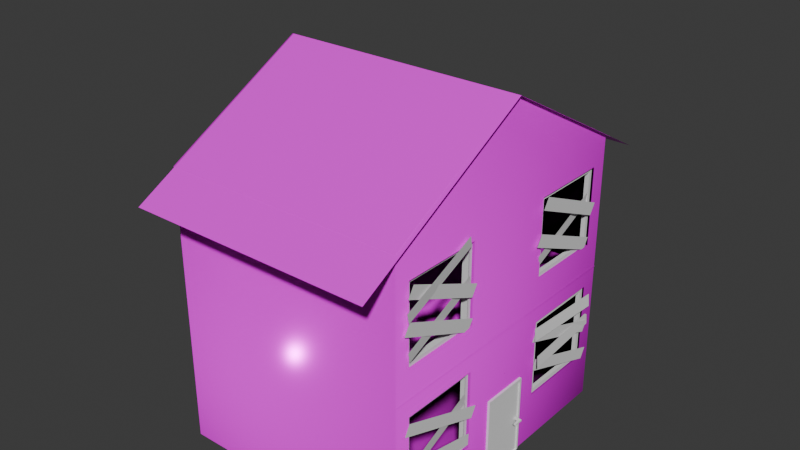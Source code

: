 # Source: hisa2.blend  (saved by Blender 4.5.90; exported with 4.5.12 LTS)
import bpy
from mathutils import Matrix  # noqa: F401  (used for matrix-valued properties, if any)

bpy.ops.wm.read_factory_settings(use_empty=True)
scene = bpy.context.scene
scene.name = 'Scene'

# ---- collections
col_collection = bpy.data.collections.new('Collection'); scene.collection.children.link(col_collection)

# ---- images (referenced by path relative to the original .blend; pixels are not part of the script)
import os
ASSET_DIR = os.environ.get("B2B_ASSET_DIR", "")  # directory of the original .blend (textures are referenced by path, not embedded)
HERE = os.path.dirname(os.path.abspath(__file__))  # packed textures are extracted next to this script under _unpacked/

def load_image(name, relpath, width, height, colorspace="sRGB"):
    """Load a texture the original file referenced (path relative to the .blend, or extracted next to this script)."""
    p = next((c for c in (os.path.join(HERE, relpath), os.path.join(ASSET_DIR, relpath)) if relpath and os.path.exists(c)), "")
    if p:
        img = bpy.data.images.load(p, check_existing=True)
        img.name = name
    else:  # same state as the original file: an image datablock whose file is absent (Cycles renders it pink)
        img = bpy.data.images.new(name, width, height)
        img.source = "FILE"
        img.filepath = "//" + (relpath or name)
    img.colorspace_settings.name = colorspace
    return img
img_stena_jpg = load_image('stena.jpg', 'stena.jpg', 1024, 1024, 'sRGB')
img_roof_png = load_image('roof.png', 'roof.png', 1024, 1024, 'sRGB')

# ---- materials (node trees are filled in below, after node groups)
mat_material_002 = bpy.data.materials.new('Material.002')
mat_material_003 = bpy.data.materials.new('Material.003')
mat_material = bpy.data.materials.new('Material')

# ---- material node trees
mat_material_002.use_nodes = True; mat_material_002.node_tree.nodes.clear()
_N = mat_material_002.node_tree.nodes; _L = mat_material_002.node_tree.links
n0 = _N.new('ShaderNodeBsdfPrincipled'); n0.name = 'Principled BSDF'; n0.location = (-200, 100)
n0.inputs[1].default_value = 0.065
n0.inputs[2].default_value = 0.185
n0.inputs[3].default_value = 1.0
n1 = _N.new('ShaderNodeOutputMaterial'); n1.name = 'Material Output'; n1.location = (200, 100)
n2 = _N.new('ShaderNodeTexImage'); n2.name = 'Image Texture'; n2.location = (-490, 75)
n2.image = img_stena_jpg
n3 = _N.new('ShaderNodeNewGeometry'); n3.name = 'Geometry'; n3.location = (-390, -50)
_L.new(n0.outputs[0], n1.inputs[0])
_L.new(n2.outputs[0], n0.inputs[0])
_L.new(n3.outputs[0], n0.inputs[5])
n1.is_active_output = True
mat_material_003.use_nodes = True; mat_material_003.node_tree.nodes.clear()
_N = mat_material_003.node_tree.nodes; _L = mat_material_003.node_tree.links
n0 = _N.new('ShaderNodeBsdfPrincipled'); n0.name = 'Principled BSDF'; n0.location = (-200, 100)
n0.inputs[1].default_value = 0.06481
n0.inputs[2].default_value = 0.1852
n0.inputs[3].default_value = 1.0
n1 = _N.new('ShaderNodeOutputMaterial'); n1.name = 'Material Output'; n1.location = (200, 100)
n2 = _N.new('ShaderNodeTexImage'); n2.name = 'Image Texture'; n2.location = (-490, 75)
n2.image = img_stena_jpg
n2.interpolation = 'Closest'
n3 = _N.new('ShaderNodeNewGeometry'); n3.name = 'Geometry'; n3.location = (-390, -50)
_L.new(n0.outputs[0], n1.inputs[0])
_L.new(n2.outputs[0], n0.inputs[0])
_L.new(n3.outputs[0], n0.inputs[5])
n1.is_active_output = True
mat_material.use_nodes = True; mat_material.node_tree.nodes.clear()
_N = mat_material.node_tree.nodes; _L = mat_material.node_tree.links
n0 = _N.new('ShaderNodeBsdfPrincipled'); n0.name = 'Principled BSDF'; n0.location = (-200, 100)
n1 = _N.new('ShaderNodeOutputMaterial'); n1.name = 'Material Output'; n1.location = (200, 100)
n2 = _N.new('ShaderNodeTexImage'); n2.name = 'Image Texture'; n2.location = (-490, 75)
n2.image = img_roof_png
_L.new(n0.outputs[0], n1.inputs[0])
_L.new(n2.outputs[0], n0.inputs[0])
n1.is_active_output = True

# ---- world
world_world = bpy.data.worlds.new('World'); scene.world = world_world
world_world.use_nodes = True; world_world.node_tree.nodes.clear()
_N = world_world.node_tree.nodes; _L = world_world.node_tree.links
n0 = _N.new('ShaderNodeOutputWorld'); n0.name = 'World Output'; n0.location = (200, 100)
n1 = _N.new('ShaderNodeBackground'); n1.name = 'Background'; n1.location = (-200, 100)
n1.inputs[0].default_value = (0.05088, 0.05088, 0.05088, 1.0)
_L.new(n1.outputs[0], n0.inputs[0])
n0.is_active_output = True
world_world.color = (0.05088, 0.05088, 0.05088)
world_world.sun_shadow_jitter_overblur = 0.0

# ---- meshes
me_cube = bpy.data.meshes.new('Cube')
me_cube.from_pydata([(-2.449, -2.953, -2.814), (2.392, 0.9834, 0.6781), (2.385, -2.636, 0.6456), (2.392, 0.9834, 2.277), (2.392, 2.626, 0.6781), (2.385, -2.636, 2.245), (2.381, 0.9937, -1.828), (2.392, 2.626, 2.277), (2.385, -2.626, -1.861), (2.385, -0.9934, 0.6456), (2.381, 0.9937, -0.2289), (2.385, -0.9934, 2.245), (-2.449, -2.953, 2.814), (2.381, 2.637, -1.828), (2.385, -2.626, -0.2614), (2.381, 2.637, -0.2289), (-2.449, 2.953, -2.814), (2.385, -0.983, -1.861), (-2.449, 2.953, 2.814), (2.385, -0.983, -0.2614), (2.449, -2.953, -2.814), (2.449, -2.953, 2.814), (2.449, 2.953, -2.814), (2.449, 2.953, 2.814), (2.449, -0.4378, -2.784), (2.449, -0.4378, -1.181), (2.449, 0.5456, -1.181), (2.449, 0.5456, -2.784), (2.449, -2.626, -1.861), (2.449, -2.626, -0.2614), (2.449, -0.983, -0.2614), (2.449, -0.983, -0.9366), (2.449, -0.983, -1.861), (2.449, 0.9937, -1.828), (2.449, 0.9937, -0.9468), (2.449, 0.9937, -0.2289), (2.449, 2.637, -1.828), (2.449, 2.637, -0.2289), (2.449, -2.636, 0.6456), (2.449, -2.636, 2.245), (2.449, -0.9934, 2.245), (2.449, -0.9934, 0.6456), (2.449, 0.9834, 0.6781), (2.449, 0.9834, 2.277), (2.449, 2.626, 0.6781), (2.449, 2.626, 2.277), (-2.449, 0.0, -2.814), (-2.449, -2.953, 0.0), (-2.449, 0.0, 2.814), (-2.449, 2.953, 0.0), (-2.449, 0.0, 0.0)], [], [(50, 48, 18, 49), (16, 49, 18, 23, 22), (24, 20, 22, 27), (33, 34, 26, 27, 22, 36), (37, 36, 22, 23, 45, 44), (30, 31, 25, 26, 34, 35, 37, 44, 42, 43, 45, 23, 21, 39, 40, 41, 38, 29), (38, 39, 21, 20, 28, 29), (32, 28, 20, 24, 25, 31), (20, 21, 12, 47, 0), (16, 22, 20, 0, 46), (31, 30, 19, 17, 32), (28, 8, 14, 29), (17, 8, 28, 32), (14, 19, 30, 29), (37, 15, 13, 36), (34, 33, 6, 10, 35), (13, 6, 33, 36), (10, 15, 37, 35), (40, 11, 9, 41), (38, 2, 5, 39), (9, 2, 38, 41), (5, 11, 40, 39), (45, 7, 4, 44), (1, 3, 43, 42), (4, 1, 42, 44), (3, 7, 45, 43), (46, 50, 49, 16), (0, 47, 50, 46), (47, 12, 48, 50)])
_uv = me_cube.uv_layers.new(name='UVMap')
_uv.uv.foreach_set('vector', [2.787, 1.612, 2.787, 3.695, 2.271, 3.695, 2.271, 1.612, 2.27, -0.4707, 2.271, 1.612, 2.271, 3.695, 1.24, 3.696, 1.239, -0.4702, 2.201, 0.8862, 2.217, 1.501, 2.217, 0.05732, 2.201, 0.6459, 0.8964, 0.2596, 0.8966, 0.912, 0.8182, 0.7385, 0.818, -0.4478, 1.239, -0.4702, 1.183, 0.2595, 1.184, 1.443, 1.183, 0.2595, 1.239, -0.4702, 1.24, 3.696, 1.182, 3.299, 1.182, 2.115, 0.5514, 1.42, 0.5513, 0.9197, 0.6465, 0.7386, 0.8182, 0.7385, 0.8966, 0.912, 0.8967, 1.443, 1.184, 1.443, 1.182, 2.115, 0.895, 2.115, 0.8953, 3.299, 1.182, 3.299, 1.24, 3.696, 0.1906, 3.678, 0.263, 3.275, 0.55, 3.275, 0.5497, 2.091, 0.2627, 2.091, 0.2644, 1.42, 0.2627, 2.091, 0.263, 3.275, 0.3008, 3.682, 0.2998, -0.4843, 0.2641, 0.2358, 0.2644, 1.42, 0.5511, 0.2357, 0.2641, 0.2358, 0.1708, -0.5006, 0.6462, -0.4477, 0.6465, 0.7386, 0.5513, 0.9197, 0.7618, -0.5006, 0.7628, 3.665, -0.269, 3.666, -0.2695, 1.583, -0.2699, -0.5001, 1.238, -4.636, 1.239, -0.4702, 0.7618, -0.5006, 0.2058, -4.636, 0.7217, -4.636, 2.007, 1.937, 2.007, 3.695, 2.271, 3.695, 2.27, -0.4707, 2.007, -0.4706, -0.5612, -0.4694, -0.825, -0.4693, -0.8241, 3.697, -0.5602, 3.697, 1.238, -4.636, 0.2058, -4.636, 0.2061, -3.57, 1.238, -3.571, -5.967, 3.157, -5.967, 0.5, -4.865, 0.5, -4.865, 3.157, 1.988, 3.695, 2.271, 3.695, 2.27, -0.4707, 1.987, -0.4706, -0.541, 1.827, -0.5416, -0.4694, -0.825, -0.4693, -0.8241, 3.697, -0.5406, 3.696, 1.238, -4.636, 0.2058, -4.636, 0.2061, -3.491, 1.238, -3.492, -5.967, 3.157, -5.967, 0.5, -4.783, 0.5, -4.783, 3.157, 2.007, 3.695, 2.271, 3.695, 2.27, -0.4707, 2.006, -0.4706, -0.5609, -0.4694, -0.825, -0.4693, -0.8241, 3.697, -0.5599, 3.697, 6.967, 0.5, 6.967, 3.157, 5.863, 3.157, 5.863, 0.5, -5.967, 3.157, -5.967, 0.5, -4.863, 0.5, -4.863, 3.157, 2.035, 3.695, 2.271, 3.695, 2.27, -0.4707, 2.034, -0.4706, -0.825, -0.4693, -0.8241, 3.697, -0.5878, 3.697, -0.5888, -0.4694, 6.967, 0.5, 6.967, 3.157, 5.98, 3.157, 5.98, 0.5, -5.967, 3.157, -5.967, 0.5, -4.98, 0.5, -4.98, 3.157, 2.786, -0.4709, 2.787, 1.612, 2.271, 1.612, 2.27, -0.4707, 3.302, -0.4711, 3.303, 1.612, 2.787, 1.612, 2.786, -0.4709, 3.303, 1.612, 3.303, 3.695, 2.787, 3.695, 2.787, 1.612])
me_cube.materials.append(mat_material_002)
me_cube.update()
me_cube_002 = bpy.data.meshes.new('Cube.002')
me_cube_002.from_pydata([(-1.0, -1.0, -1.0), (-1.0, -1.0, 1.0), (-1.0, 1.0, -1.0), (-1.0, 1.0, 1.0), (1.0, -1.0, -1.0), (1.0, -0.9253, 0.9253), (1.0, 0.9253, -1.0), (1.0, 0.9253, 0.9253), (1.0, 1.0, 1.0), (1.0, 1.0, -1.0), (1.0, -1.0, 1.0), (1.0, -0.9253, -1.0), (0.6539, -0.9253, -1.0), (0.6539, 0.9253, -1.0), (0.6539, 0.9253, 0.9253), (0.6539, -0.9253, 0.9253)], [], [(2, 3, 8, 9), (7, 5, 15, 14), (4, 10, 1, 0), (8, 3, 1, 10), (7, 6, 9, 8), (5, 7, 8, 10), (11, 5, 10, 4), (13, 14, 15, 12), (11, 6, 13, 12), (5, 11, 12, 15), (6, 7, 14, 13)])
_uv = me_cube_002.uv_layers.new(name='UVMap')
_uv.uv.foreach_set('vector', [0.375, 0.25, 0.625, 0.25, 0.625, 0.5, 0.375, 0.5, 0.6157, 0.5093, 0.6157, 0.7407, 0.6157, 0.7407, 0.6157, 0.5093, 0.375, 0.75, 0.625, 0.75, 0.625, 1.0, 0.375, 1.0, 0.625, 0.5, 0.875, 0.5, 0.875, 0.75, 0.625, 0.75, 0.6157, 0.5093, 0.375, 0.5093, 0.375, 0.5, 0.625, 0.5, 0.6157, 0.7407, 0.6157, 0.5093, 0.625, 0.5, 0.625, 0.75, 0.375, 0.7407, 0.6157, 0.7407, 0.625, 0.75, 0.375, 0.75, 0.375, 0.5093, 0.6157, 0.5093, 0.6157, 0.7407, 0.375, 0.7407, 0.0, 0.0, 0.0, 0.0, 0.0, 0.0, 0.0, 0.0, 0.6157, 0.7407, 0.375, 0.7407, 0.375, 0.7407, 0.6157, 0.7407, 0.375, 0.5093, 0.6157, 0.5093, 0.6157, 0.5093, 0.375, 0.5093])
me_cube_002.materials.append(None)
me_cube_002.update()
me_cube_003 = bpy.data.meshes.new('Cube.003')
me_cube_003.from_pydata([(-23.92, 36.92, -1.0), (-23.92, 36.92, 1.0), (-23.92, 38.92, -1.0), (-23.92, 38.92, 1.0), (-21.92, 36.92, -1.0), (-21.92, 36.92, 1.0), (-21.92, 38.92, -1.0), (-21.92, 38.92, 1.0), (-23.92, 36.92, 0.0), (-21.92, 36.92, 0.0), (-22.92, 36.92, -1.0), (-22.92, 36.92, 1.0), (-22.92, 36.92, 0.0), (-23.92, 36.92, 0.5), (-21.92, 36.92, -0.5), (-22.42, 36.92, -1.0), (-23.42, 36.92, 1.0), (-23.92, 36.92, -0.5), (-21.92, 36.92, 0.5), (-23.42, 36.92, -1.0), (-22.42, 36.92, 1.0), (-23.42, 36.92, 0.0), (-22.42, 36.92, 0.0), (-22.92, 36.92, -0.5), (-22.92, 36.92, 0.5), (-22.42, 36.92, 0.5), (-22.42, 36.92, -0.5), (-23.42, 36.92, -0.5), (-23.42, 36.92, 0.5), (-21.92, 35.06, -0.5), (-21.92, 35.06, -1.0), (-22.42, 35.06, -1.0), (-21.92, 35.06, 0.5), (-21.92, 35.06, 0.0), (-21.92, 35.06, 1.0), (-22.42, 35.06, 1.0), (-22.42, 35.06, 0.0), (-22.42, 35.06, 0.5), (-22.42, 35.06, -0.5), (-21.92, 31.39, -0.5), (-21.92, 31.39, -1.0), (-22.42, 31.39, -1.0), (-21.92, 31.39, 0.5), (-21.92, 31.39, 0.0), (-21.92, 31.39, 1.0), (-22.42, 31.39, 1.0), (-22.42, 31.39, 0.0), (-22.42, 31.39, 0.5), (-22.42, 31.39, -0.5)], [], [(0, 17, 8, 13, 1, 3, 2), (2, 3, 7, 6), (6, 7, 5, 18, 9, 14, 4), (28, 16, 1, 13), (2, 6, 4, 15, 10, 19, 0), (7, 3, 1, 16, 11, 20, 5), (27, 21, 8, 17), (26, 22, 12, 23), (25, 20, 11, 24), (22, 25, 24, 12), (18, 5, 34, 32), (20, 25, 37, 35), (15, 26, 23, 10), (26, 15, 31, 38), (14, 9, 33, 29), (19, 27, 17, 0), (10, 23, 27, 19), (23, 12, 21, 27), (21, 28, 13, 8), (12, 24, 28, 21), (24, 11, 16, 28), (38, 31, 41, 48), (32, 34, 44, 42), (30, 29, 39, 40), (29, 33, 43, 39), (22, 26, 38, 36), (4, 14, 29, 30), (9, 18, 32, 33), (15, 4, 30, 31), (5, 20, 35, 34), (25, 22, 36, 37), (43, 42, 47, 46), (42, 44, 45, 47), (40, 39, 48, 41), (39, 43, 46, 48), (31, 30, 40, 41), (37, 36, 46, 47), (34, 35, 45, 44), (36, 38, 48, 46), (33, 32, 42, 43), (35, 37, 47, 45)])
_uv = me_cube_003.uv_layers.new(name='UVMap')
_uv.uv.foreach_set('vector', [0.375, 0.0, 0.4375, 0.0, 0.5, 0.0, 0.5625, 0.0, 0.625, 0.0, 0.625, 0.25, 0.375, 0.25, 0.375, 0.25, 0.625, 0.25, 0.625, 0.5, 0.375, 0.5, 0.375, 0.5, 0.625, 0.5, 0.625, 0.75, 0.5625, 0.75, 0.5, 0.75, 0.4375, 0.75, 0.375, 0.75, 0.5625, 0.9375, 0.625, 0.9375, 0.625, 1.0, 0.5625, 1.0, 0.125, 0.5, 0.375, 0.5, 0.375, 0.75, 0.3125, 0.75, 0.25, 0.75, 0.1875, 0.75, 0.125, 0.75, 0.625, 0.5, 0.875, 0.5, 0.875, 0.75, 0.8125, 0.75, 0.75, 0.75, 0.6875, 0.75, 0.625, 0.75, 0.4375, 0.9375, 0.5, 0.9375, 0.5, 1.0, 0.4375, 1.0, 0.4375, 0.8125, 0.5, 0.8125, 0.5, 0.875, 0.4375, 0.875, 0.5625, 0.8125, 0.625, 0.8125, 0.625, 0.875, 0.5625, 0.875, 0.5, 0.8125, 0.5625, 0.8125, 0.5625, 0.875, 0.5, 0.875, 0.5625, 0.75, 0.625, 0.75, 0.625, 0.75, 0.5625, 0.75, 0.625, 0.8125, 0.5625, 0.8125, 0.5625, 0.8125, 0.625, 0.8125, 0.375, 0.8125, 0.4375, 0.8125, 0.4375, 0.875, 0.375, 0.875, 0.4375, 0.8125, 0.375, 0.8125, 0.375, 0.8125, 0.4375, 0.8125, 0.4375, 0.75, 0.5, 0.75, 0.5, 0.75, 0.4375, 0.75, 0.375, 0.9375, 0.4375, 0.9375, 0.4375, 1.0, 0.375, 1.0, 0.375, 0.875, 0.4375, 0.875, 0.4375, 0.9375, 0.375, 0.9375, 0.4375, 0.875, 0.5, 0.875, 0.5, 0.9375, 0.4375, 0.9375, 0.5, 0.9375, 0.5625, 0.9375, 0.5625, 1.0, 0.5, 1.0, 0.5, 0.875, 0.5625, 0.875, 0.5625, 0.9375, 0.5, 0.9375, 0.5625, 0.875, 0.625, 0.875, 0.625, 0.9375, 0.5625, 0.9375, 0.4375, 0.8125, 0.375, 0.8125, 0.375, 0.8125, 0.4375, 0.8125, 0.5625, 0.75, 0.625, 0.75, 0.625, 0.75, 0.5625, 0.75, 0.375, 0.75, 0.4375, 0.75, 0.4375, 0.75, 0.375, 0.75, 0.4375, 0.75, 0.5, 0.75, 0.5, 0.75, 0.4375, 0.75, 0.5, 0.8125, 0.4375, 0.8125, 0.4375, 0.8125, 0.5, 0.8125, 0.375, 0.75, 0.4375, 0.75, 0.4375, 0.75, 0.375, 0.75, 0.5, 0.75, 0.5625, 0.75, 0.5625, 0.75, 0.5, 0.75, 0.3125, 0.75, 0.375, 0.75, 0.375, 0.75, 0.3125, 0.75, 0.625, 0.75, 0.6875, 0.75, 0.6875, 0.75, 0.625, 0.75, 0.5625, 0.8125, 0.5, 0.8125, 0.5, 0.8125, 0.5625, 0.8125, 0.5, 0.75, 0.5625, 0.75, 0.5625, 0.8125, 0.5, 0.8125, 0.5625, 0.75, 0.625, 0.75, 0.625, 0.8125, 0.5625, 0.8125, 0.375, 0.75, 0.4375, 0.75, 0.4375, 0.8125, 0.375, 0.8125, 0.4375, 0.75, 0.5, 0.75, 0.5, 0.8125, 0.4375, 0.8125, 0.3125, 0.75, 0.375, 0.75, 0.375, 0.75, 0.3125, 0.75, 0.5625, 0.8125, 0.5, 0.8125, 0.5, 0.8125, 0.5625, 0.8125, 0.625, 0.75, 0.6875, 0.75, 0.6875, 0.75, 0.625, 0.75, 0.5, 0.8125, 0.4375, 0.8125, 0.4375, 0.8125, 0.5, 0.8125, 0.5, 0.75, 0.5625, 0.75, 0.5625, 0.75, 0.5, 0.75, 0.625, 0.8125, 0.5625, 0.8125, 0.5625, 0.8125, 0.625, 0.8125])
me_cube_003.update()
me_cube_008 = bpy.data.meshes.new('Cube.008')
me_cube_008.from_pydata([(2.392, 0.9834, 0.6781), (2.385, -2.636, 0.6456), (2.392, 0.9834, 2.277), (2.392, 2.626, 0.6781), (2.385, -2.636, 2.245), (2.381, 0.9937, -1.828), (2.392, 2.626, 2.277), (2.385, -0.9934, 0.6456), (2.381, 0.9937, -0.2289), (2.385, -0.9934, 2.245), (2.381, 2.637, -1.828), (2.381, 2.637, -0.2289), (2.394, -2.55, -1.785), (2.394, -2.55, -0.3374), (2.394, -1.059, -1.785), (2.394, -1.059, -0.3374), (2.394, -2.626, -1.861), (2.394, -2.626, -0.2614), (2.394, -0.983, -1.861), (2.394, -0.983, -0.2614), (2.415, 1.08, -1.742), (2.415, 1.08, -0.315), (2.415, 2.551, -1.742), (2.415, 2.551, -0.315), (2.415, 0.9937, -1.828), (2.415, 0.9937, -0.2289), (2.415, 2.637, -1.828), (2.415, 2.637, -0.2289), (2.337, 1.08, -1.742), (2.337, 1.08, -0.315), (2.337, 2.551, -1.742), (2.337, 2.551, -0.315), (2.241, -2.626, -1.861), (2.241, -2.626, -0.2614), (2.241, -0.983, -1.861), (2.241, -0.983, -0.2614), (2.407, 1.062, 0.7564), (2.407, 1.062, 2.199), (2.407, 2.548, 0.7564), (2.407, 2.548, 2.199), (2.407, 0.9834, 0.6781), (2.407, 0.9834, 2.277), (2.407, 2.626, 0.6781), (2.407, 2.626, 2.277), (2.32, 1.062, 0.7564), (2.32, 1.062, 2.199), (2.32, 2.548, 0.7564), (2.32, 2.548, 2.199), (2.311, 0.9834, 0.6781), (2.311, 0.9834, 2.277), (2.311, 2.626, 0.6781), (2.311, 2.626, 2.277), (2.211, -2.636, 0.6456), (2.211, -2.636, 2.245), (2.211, -0.9934, 0.6456), (2.211, -0.9934, 2.245), (2.399, -2.563, 0.719), (2.399, -2.563, 2.171), (2.399, -1.067, 0.719), (2.399, -1.067, 2.171), (2.399, -2.636, 0.6456), (2.399, -2.636, 2.245), (2.399, -0.9934, 0.6456), (2.399, -0.9934, 2.245)], [], [(4, 9, 63, 61), (3, 0, 48, 50), (19, 18, 34, 35), (12, 13, 17, 16), (14, 12, 16, 18), (15, 14, 18, 19), (13, 15, 19, 17), (22, 23, 31, 30), (10, 11, 27, 26), (8, 5, 24, 25), (11, 8, 25, 27), (5, 10, 26, 24), (20, 21, 25, 24), (22, 20, 24, 26), (23, 22, 26, 27), (21, 23, 27, 25), (21, 20, 28, 29), (23, 21, 29, 31), (20, 22, 30, 28), (16, 17, 33, 32), (17, 19, 35, 33), (18, 16, 32, 34), (37, 36, 44, 45), (3, 6, 43, 42), (2, 0, 40, 41), (6, 2, 41, 43), (0, 3, 42, 40), (36, 37, 41, 40), (38, 36, 40, 42), (39, 38, 42, 43), (37, 39, 43, 41), (39, 37, 45, 47), (36, 38, 46, 44), (38, 39, 47, 46), (6, 3, 50, 51), (0, 2, 49, 48), (2, 6, 51, 49), (9, 4, 53, 55), (1, 7, 54, 52), (7, 9, 55, 54), (4, 1, 52, 53), (7, 1, 60, 62), (9, 7, 62, 63), (1, 4, 61, 60), (57, 56, 60, 61), (56, 58, 62, 60), (58, 59, 63, 62), (59, 57, 61, 63)])
_uv = me_cube_008.uv_layers.new(name='UVMap')
_uv.uv.foreach_set('vector', [0.625, 0.0, 0.625, 0.25, 0.625, 0.25, 0.625, 0.0, 0.375, 0.25, 0.375, 0.0, 0.375, 0.0, 0.375, 0.25, 0.625, 0.25, 0.375, 0.25, 0.375, 0.25, 0.625, 0.25, 0.3869, 0.01157, 0.6131, 0.01157, 0.625, 0.0, 0.375, 0.0, 0.3869, 0.2384, 0.3869, 0.01157, 0.375, 0.0, 0.375, 0.25, 0.6131, 0.2384, 0.3869, 0.2384, 0.375, 0.25, 0.625, 0.25, 0.6131, 0.01157, 0.6131, 0.2384, 0.625, 0.25, 0.625, 0.0, 0.3885, 0.2369, 0.6115, 0.2369, 0.6115, 0.2369, 0.3885, 0.2369, 0.375, 0.25, 0.625, 0.25, 0.625, 0.25, 0.375, 0.25, 0.625, 0.0, 0.375, 0.0, 0.375, 0.0, 0.625, 0.0, 0.625, 0.25, 0.625, 0.0, 0.625, 0.0, 0.625, 0.25, 0.375, 0.0, 0.375, 0.25, 0.375, 0.25, 0.375, 0.0, 0.3885, 0.0131, 0.6115, 0.0131, 0.625, 0.0, 0.375, 0.0, 0.3885, 0.2369, 0.3885, 0.0131, 0.375, 0.0, 0.375, 0.25, 0.6115, 0.2369, 0.3885, 0.2369, 0.375, 0.25, 0.625, 0.25, 0.6115, 0.0131, 0.6115, 0.2369, 0.625, 0.25, 0.625, 0.0, 0.6115, 0.0131, 0.3885, 0.0131, 0.3885, 0.0131, 0.6115, 0.0131, 0.6115, 0.2369, 0.6115, 0.0131, 0.6115, 0.0131, 0.6115, 0.2369, 0.3885, 0.0131, 0.3885, 0.2369, 0.3885, 0.2369, 0.3885, 0.0131, 0.375, 0.0, 0.625, 0.0, 0.625, 0.0, 0.375, 0.0, 0.625, 0.0, 0.625, 0.25, 0.625, 0.25, 0.625, 0.0, 0.375, 0.25, 0.375, 0.0, 0.375, 0.0, 0.375, 0.25, 0.6128, 0.01192, 0.3872, 0.01192, 0.3872, 0.01192, 0.6128, 0.01192, 0.375, 0.25, 0.625, 0.25, 0.625, 0.25, 0.375, 0.25, 0.625, 0.0, 0.375, 0.0, 0.375, 0.0, 0.625, 0.0, 0.625, 0.25, 0.625, 0.0, 0.625, 0.0, 0.625, 0.25, 0.375, 0.0, 0.375, 0.25, 0.375, 0.25, 0.375, 0.0, 0.3872, 0.01192, 0.6128, 0.01192, 0.625, 0.0, 0.375, 0.0, 0.3872, 0.2381, 0.3872, 0.01192, 0.375, 0.0, 0.375, 0.25, 0.6128, 0.2381, 0.3872, 0.2381, 0.375, 0.25, 0.625, 0.25, 0.6128, 0.01192, 0.6128, 0.2381, 0.625, 0.25, 0.625, 0.0, 0.6128, 0.2381, 0.6128, 0.01192, 0.6128, 0.01192, 0.6128, 0.2381, 0.3872, 0.01192, 0.3872, 0.2381, 0.3872, 0.2381, 0.3872, 0.01192, 0.3872, 0.2381, 0.6128, 0.2381, 0.6128, 0.2381, 0.3872, 0.2381, 0.625, 0.25, 0.375, 0.25, 0.375, 0.25, 0.625, 0.25, 0.375, 0.0, 0.625, 0.0, 0.625, 0.0, 0.375, 0.0, 0.625, 0.0, 0.625, 0.25, 0.625, 0.25, 0.625, 0.0, 0.625, 0.25, 0.625, 0.0, 0.625, 0.0, 0.625, 0.25, 0.375, 0.0, 0.375, 0.25, 0.375, 0.25, 0.375, 0.0, 0.375, 0.25, 0.625, 0.25, 0.625, 0.25, 0.375, 0.25, 0.625, 0.0, 0.375, 0.0, 0.375, 0.0, 0.625, 0.0, 0.375, 0.25, 0.375, 0.0, 0.375, 0.0, 0.375, 0.25, 0.625, 0.25, 0.375, 0.25, 0.375, 0.25, 0.625, 0.25, 0.375, 0.0, 0.625, 0.0, 0.625, 0.0, 0.375, 0.0, 0.6135, 0.01116, 0.3865, 0.01116, 0.375, 0.0, 0.625, 0.0, 0.3865, 0.01116, 0.3865, 0.2388, 0.375, 0.25, 0.375, 0.0, 0.3865, 0.2388, 0.6135, 0.2388, 0.625, 0.25, 0.375, 0.25, 0.6135, 0.2388, 0.6135, 0.01116, 0.625, 0.0, 0.625, 0.25])
me_cube_008.materials.append(None)
me_cube_008.update()
me_plane = bpy.data.meshes.new('Plane')
me_plane.from_pydata([(0.2531, -1.129, 0.1841), (0.5355, -1.019, 0.139), (-0.5355, 0.9495, 0.103), (-0.2531, 1.059, 0.05794), (-0.8871, -1.003, 0.1653), (-0.6021, -1.122, 0.1465), (-0.1094, 1.255, 0.1816), (0.1756, 1.136, 0.1628), (0.1073, -1.023, 0.1709), (0.4052, -1.091, 0.164), (0.5858, 1.152, 0.14), (0.8837, 1.084, 0.1331), (-0.05795, 3.646, 0.1532), (0.227, 3.526, 0.1343), (0.7197, 5.904, 0.1694), (1.005, 5.784, 0.1506), (-0.8711, 3.591, 0.1661), (-0.5861, 3.472, 0.1473), (-0.09345, 5.849, 0.1824), (0.1915, 5.73, 0.1636), (-0.2409, 3.526, 0.2752), (0.0662, 3.515, 0.3042), (-0.2661, 5.915, 0.1374), (0.04107, 5.903, 0.1665), (-0.9223, 3.532, 0.1612), (-0.6194, 3.497, 0.2105), (-0.7806, 5.921, 0.1505), (-0.4778, 5.885, 0.1999), (-3.39, 3.453, 0.2351), (-3.116, 3.309, 0.2218), (-2.429, 5.635, 0.1471), (-2.155, 5.491, 0.1338), (-4.243, 3.578, 0.2689), (-3.969, 3.434, 0.2556), (-3.282, 5.759, 0.1809), (-3.008, 5.615, 0.1677), (-3.312, 5.658, 0.04526), (-3.595, 5.549, 0.09035), (-2.524, 3.58, 0.1263), (-2.806, 3.47, 0.1714), (-4.125, -1.026, 0.2688), (-3.851, -1.17, 0.2556), (-3.165, 1.156, 0.1808), (-2.89, 1.012, 0.1676), (-3.6, -1.263, 0.3081), (-3.318, -1.153, 0.263), (-4.389, 0.8157, 0.2271), (-4.107, 0.925, 0.182), (-2.625, -1.117, 0.2153), (-2.342, -1.008, 0.1702), (-3.414, 0.961, 0.1342), (-3.131, 1.07, 0.0891), (-3.323, -1.101, 0.2392), (-3.049, -1.245, 0.226), (-2.363, 1.081, 0.1512), (-2.088, 0.9369, 0.138)], [], [(0, 1, 3, 2), (4, 5, 7, 6), (8, 9, 11, 10), (12, 13, 15, 14), (16, 17, 19, 18), (20, 21, 23, 22), (24, 25, 27, 26), (28, 29, 31, 30), (32, 33, 35, 34), (39, 38, 36, 37), (40, 41, 43, 42), (44, 45, 47, 46), (48, 49, 51, 50), (52, 53, 55, 54)])
_uv = me_plane.uv_layers.new(name='UVMap')
_uv.uv.foreach_set('vector', [0.0, 0.0, 1.0, 0.0, 1.0, 1.0, 0.0, 1.0, 0.0, 0.0, 1.0, 0.0, 1.0, 1.0, 0.0, 1.0, 0.0, 0.0, 1.0, 0.0, 1.0, 1.0, 0.0, 1.0, 0.0, 0.0, 1.0, 0.0, 1.0, 1.0, 0.0, 1.0, 0.0, 0.0, 1.0, 0.0, 1.0, 1.0, 0.0, 1.0, 0.0, 0.0, 1.0, 0.0, 1.0, 1.0, 0.0, 1.0, 0.0, 0.0, 1.0, 0.0, 1.0, 1.0, 0.0, 1.0, 0.0, 0.0, 1.0, 0.0, 1.0, 1.0, 0.0, 1.0, 0.0, 0.0, 1.0, 0.0, 1.0, 1.0, 0.0, 1.0, 0.0, 0.0, 1.0, 0.0, 1.0, 1.0, 0.0, 1.0, 0.0, 0.0, 1.0, 0.0, 1.0, 1.0, 0.0, 1.0, 0.0, 0.0, 1.0, 0.0, 1.0, 1.0, 0.0, 1.0, 0.0, 0.0, 1.0, 0.0, 1.0, 1.0, 0.0, 1.0, 0.0, 0.0, 1.0, 0.0, 1.0, 1.0, 0.0, 1.0])
me_plane.update()
me_cube_004 = bpy.data.meshes.new('Cube.004')
me_cube_004.from_pydata([(-2.449, -2.953, 2.814), (-2.449, 2.953, 2.814), (2.449, -2.953, 2.814), (2.449, 2.953, 2.814), (-2.449, 0.0, 4.428), (2.449, 0.0, 4.428), (-2.449, 0.0, 2.814)], [], [(1, 6, 0, 4), (2, 3, 5)])
_uv = me_cube_004.uv_layers.new(name='UVMap')
_uv.uv.foreach_set('vector', [1.0, 0.0, 0.5, 0.0, 0.0, 0.0, 0.5, 1.0, 0.0, 0.0, 1.0, 0.0, 0.5, 1.0])
me_cube_004.materials.append(mat_material_003)
me_cube_004.update()
me_cube_005 = bpy.data.meshes.new('Cube.005')
me_cube_005.from_pydata([(-2.449, -2.953, 0.0), (-2.449, 2.953, 0.0), (-2.449, 0.0, 0.0), (2.469, -2.949, 0.1033), (2.469, 2.957, 0.1033), (2.469, 0.004053, 0.1033)], [], [(0, 2, 5, 3), (1, 2, 5, 4)])
_uv = me_cube_005.uv_layers.new(name='UVMap')
_uv.uv.foreach_set('vector', [3.303, 1.612, 2.787, 1.612, 2.787, 1.612, 3.303, 1.612, 2.271, 1.612, 2.787, 1.612, 2.787, 1.612, 2.271, 1.612])
me_cube_005.materials.append(mat_material_003)
me_cube_005.update()
me_plane_002 = bpy.data.meshes.new('Plane.002')
me_plane_002.from_pydata([(-1.0, -1.0, 0.0), (1.0, -1.0, 0.0), (-1.0, 1.0, 0.0), (1.0, 1.0, 0.0), (-1.0, -2.073, -2.541), (1.0, -2.073, -2.541), (-1.0, -1.0, 0.0006837), (1.0, -1.0, 0.0006837)], [], [(0, 1, 3, 2), (4, 5, 7, 6)])
me_plane_002.polygons.foreach_set('use_smooth', [True] * 2)
_uv = me_plane_002.uv_layers.new(name='UVMap')
_uv.uv.foreach_set('vector', [-0.008657, 0.9954, 1.005, 1.018, 1.009, 0.004601, -0.004932, -0.01819, 0.006639, 0.006639, 0.9934, 0.006639, 0.9934, 0.9934, 0.006639, 0.9934])
me_plane_002.materials.append(mat_material)
me_plane_002.update()

# ---- objects
ob_kuca = bpy.data.objects.new('kuca', me_cube)
ob_door = bpy.data.objects.new('door', me_cube_002)
ob_ro_aj = bpy.data.objects.new('ročaj', me_cube_003)
ob_window = bpy.data.objects.new('window', me_cube_008)
ob_plane = bpy.data.objects.new('Plane', me_plane)
ob_gore = bpy.data.objects.new('gore', me_cube_004)
ob_pod_gori = bpy.data.objects.new('pod gori', me_cube_005)
ob_roof = bpy.data.objects.new('roof', me_plane_002)

# ---- transforms, parenting, visibility, modifiers, constraints
ob_kuca.location = (2.471, -0.0428, 2.814)
ob_door.location = (4.88, 0.01107, 0.8313)
ob_door.scale = (0.08713, 0.4917, 0.8013)
ob_ro_aj.location = (7.157, -0.5783, 0.7801)
ob_ro_aj.scale = (0.09496, 0.02567, 0.01528)
ob_window.location = (2.471, -0.0428, 2.814)
ob_plane.location = (4.806, -1.885, 1.721)
ob_plane.rotation_euler = (1.571, 1.571, 1.571)
ob_plane.scale = (0.8046, 0.7903, 0.7975)
ob_gore.location = (2.471, -0.0428, 2.814)
ob_pod_gori.location = (2.471, -0.0428, 2.814)
ob_roof.location = (2.525, 1.84, 6.205)
ob_roof.rotation_euler = (-0.5025, -1.069e-16, 2.745e-17)
ob_roof.scale = (2.479, 2.152, 1.429)

# ---- collection membership
col_collection.objects.link(ob_kuca)
col_collection.objects.link(ob_door)
col_collection.objects.link(ob_ro_aj)
col_collection.objects.link(ob_window)
col_collection.objects.link(ob_plane)
col_collection.objects.link(ob_gore)
col_collection.objects.link(ob_pod_gori)
col_collection.objects.link(ob_roof)

# ---- scene / render settings (as saved in the file)
scene.frame_start = 1; scene.frame_end = 250; scene.frame_set(1)
scene.render.engine = 'BLENDER_EEVEE_NEXT'
bpy.context.view_layer.update()

# ---- added for rendering (the .blend has no active camera and no usable light): camera, sun
cam_auto = bpy.data.cameras.new('AutoCamera')
cam_auto.lens = 50.0
cam_auto.sensor_width = 36.0
cam_auto.clip_end = 1000.0
ob_auto_camera = bpy.data.objects.new('AutoCamera', cam_auto)
scene.collection.objects.link(ob_auto_camera)
ob_auto_camera.location = (13.9661, -13.7469, 13.3111)
ob_auto_camera.rotation_euler = (1.09748, -7.21219e-08, 0.694738)
scene.camera = ob_auto_camera
light_auto_sun = bpy.data.lights.new('AutoSun', 'SUN')
light_auto_sun.energy = 3.0
light_auto_sun.angle = 0.0523599
ob_auto_sun = bpy.data.objects.new('AutoSun', light_auto_sun)
scene.collection.objects.link(ob_auto_sun)
ob_auto_sun.rotation_euler = (0.872665, 0.174533, 0.523599)
bpy.context.view_layer.update()
